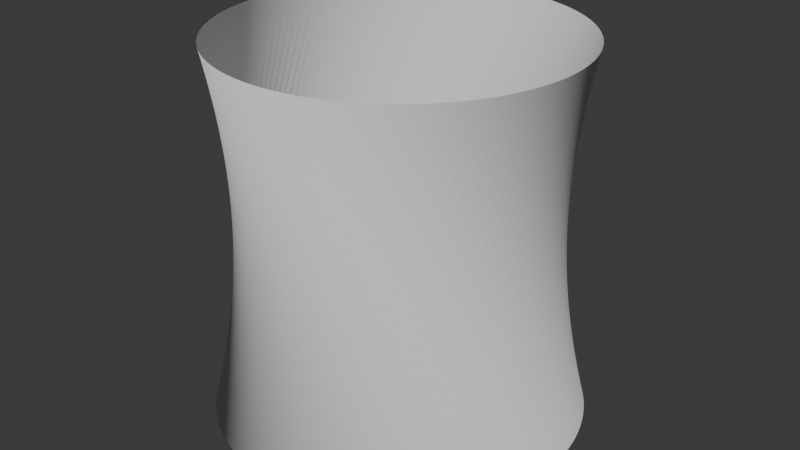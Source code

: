 # Source: Teste.blend  (saved by Blender 4.4.32; exported with 4.5.12 LTS)
import bpy
from mathutils import Matrix  # noqa: F401  (used for matrix-valued properties, if any)

bpy.ops.wm.read_factory_settings(use_empty=True)
scene = bpy.context.scene
scene.name = 'Scene'

# ---- collections
col_collection = bpy.data.collections.new('Collection'); scene.collection.children.link(col_collection)

# ---- world
world_world = bpy.data.worlds.new('World'); scene.world = world_world
world_world.use_nodes = True; world_world.node_tree.nodes.clear()
_N = world_world.node_tree.nodes; _L = world_world.node_tree.links
n0 = _N.new('ShaderNodeOutputWorld'); n0.name = 'World Output'; n0.location = (300, 300)
n1 = _N.new('ShaderNodeBackground'); n1.name = 'Background'; n1.location = (10, 300)
n1.inputs[0].default_value = (0.05088, 0.05088, 0.05088, 1.0)
_L.new(n1.outputs[0], n0.inputs[0])
n0.is_active_output = True
world_world.color = (0.05088, 0.05088, 0.05088)
world_world.sun_shadow_jitter_overblur = 0.0

# ---- meshes
me_cylinder = bpy.data.meshes.new('Cylinder')
me_cylinder.from_pydata([(-0.6211, -0.7817, -1.0), (-0.6947, -0.7171, -1.0), (-0.7616, -0.6455, -1.0), (-0.8212, -0.5678, -1.0), (-0.8729, -0.4845, -1.0), (-0.9162, -0.3966, -1.0), (-0.9507, -0.3049, -1.0), (-0.976, -0.2103, -1.0), (-0.9919, -0.1136, -1.0), (-0.9983, -0.01581, -1.0), (-0.995, 0.08211, -1.0), (-0.9822, 0.1792, -1.0), (-0.9599, 0.2747, -1.0), (-0.9283, 0.3674, -1.0), (-0.8878, 0.4566, -1.0), (-0.8388, 0.5415, -1.0), (-0.7817, 0.6211, -1.0), (-0.7171, 0.6947, -1.0), (-0.6455, 0.7616, -1.0), (-0.5678, 0.8212, -1.0), (-0.4845, 0.8729, -1.0), (-0.3966, 0.9162, -1.0), (-0.3049, 0.9507, -1.0), (-0.2103, 0.976, -1.0), (-0.1136, 0.9919, -1.0), (-0.01581, 0.9983, -1.0), (0.08211, 0.995, -1.0), (0.1792, 0.9822, -1.0), (0.2747, 0.9599, -1.0), (0.3674, 0.9283, -1.0), (0.4566, 0.8878, -1.0), (0.5415, 0.8388, -1.0), (0.6211, 0.7817, -1.0), (0.6947, 0.7171, -1.0), (0.7616, 0.6455, -1.0), (0.8212, 0.5678, -1.0), (0.8729, 0.4845, -1.0), (0.9162, 0.3966, -1.0), (0.9507, 0.3049, -1.0), (0.976, 0.2103, -1.0), (0.9919, 0.1136, -1.0), (0.9983, 0.01581, -1.0), (0.995, -0.08211, -1.0), (0.9822, -0.1792, -1.0), (0.9599, -0.2747, -1.0), (0.9283, -0.3674, -1.0), (0.8878, -0.4566, -1.0), (0.8388, -0.5415, -1.0), (0.7817, -0.6211, -1.0), (0.7171, -0.6947, -1.0), (0.6455, -0.7616, -1.0), (0.5678, -0.8212, -1.0), (0.4845, -0.8729, -1.0), (0.3966, -0.9162, -1.0), (0.3049, -0.9507, -1.0), (0.2103, -0.976, -1.0), (0.1136, -0.9919, -1.0), (0.01581, -0.9983, -1.0), (-0.08211, -0.995, -1.0), (-0.1792, -0.9822, -1.0), (-0.2747, -0.9599, -1.0), (-0.3674, -0.9283, -1.0), (-0.4566, -0.8878, -1.0), (-0.5415, -0.8388, -1.0), (-0.6587, -0.7503, -1.0), (-0.9295, 0.1283, 1.023), (-0.9125, 0.2188, 1.023), (-0.7291, -0.6821, -1.0), (-0.8867, 0.3072, 1.023), (-0.7924, -0.6074, -1.0), (-0.8523, 0.3926, 1.023), (-0.8481, -0.5268, -1.0), (-0.8097, 0.4743, 1.023), (-0.8957, -0.4411, -1.0), (-0.7593, 0.5513, 1.023), (-0.9346, -0.3512, -1.0), (-0.7016, 0.6231, 1.023), (-0.9645, -0.2579, -1.0), (-0.6372, 0.6889, 1.023), (-0.9851, -0.1621, -1.0), (-0.5666, 0.748, 1.023), (-0.9963, -0.06477, -1.0), (-0.4905, 0.7999, 1.023), (-0.9978, 0.03319, -1.0), (-0.4097, 0.8442, 1.023), (-0.9898, 0.1308, -1.0), (-0.325, 0.8803, 1.023), (-0.9722, 0.2272, -1.0), (-0.2372, 0.9079, 1.023), (-0.9452, 0.3214, -1.0), (-0.1471, 0.9268, 1.023), (-0.9092, 0.4125, -1.0), (-0.0555, 0.9367, 1.023), (-0.8644, 0.4997, -1.0), (0.03658, 0.9376, 1.023), (-0.8112, 0.582, -1.0), (0.1283, 0.9295, 1.023), (-0.7503, 0.6587, -1.0), (0.2188, 0.9125, 1.023), (-0.6821, 0.7291, -1.0), (0.3072, 0.8867, 1.023), (-0.6074, 0.7924, -1.0), (0.3926, 0.8523, 1.023), (-0.5268, 0.8481, -1.0), (0.4743, 0.8097, 1.023), (-0.4411, 0.8957, -1.0), (0.5513, 0.7593, 1.023), (-0.3512, 0.9346, -1.0), (0.6231, 0.7016, 1.023), (-0.2579, 0.9645, -1.0), (0.6889, 0.6372, 1.023), (-0.1621, 0.9851, -1.0), (0.748, 0.5666, 1.023), (-0.06477, 0.9963, -1.0), (0.7999, 0.4905, 1.023), (0.03319, 0.9978, -1.0), (0.8442, 0.4097, 1.023), (0.1308, 0.9898, -1.0), (0.8803, 0.325, 1.023), (0.2272, 0.9722, -1.0), (0.9079, 0.2372, 1.023), (0.3214, 0.9452, -1.0), (0.9268, 0.1471, 1.023), (0.4125, 0.9092, -1.0), (0.9367, 0.0555, 1.023), (0.4997, 0.8644, -1.0), (0.9376, -0.03658, 1.023), (0.582, 0.8112, -1.0), (0.9295, -0.1283, 1.023), (0.6587, 0.7503, -1.0), (0.9125, -0.2188, 1.023), (0.7291, 0.6821, -1.0), (0.8867, -0.3072, 1.023), (0.7924, 0.6074, -1.0), (0.8523, -0.3926, 1.023), (0.8481, 0.5268, -1.0), (0.8097, -0.4743, 1.023), (0.8957, 0.4411, -1.0), (0.7593, -0.5513, 1.023), (0.9346, 0.3512, -1.0), (0.7016, -0.6231, 1.023), (0.9645, 0.2579, -1.0), (0.6372, -0.6889, 1.023), (0.9851, 0.1621, -1.0), (0.5666, -0.748, 1.023), (0.9963, 0.06477, -1.0), (0.4905, -0.7999, 1.023), (0.9978, -0.03319, -1.0), (0.4097, -0.8442, 1.023), (0.9898, -0.1308, -1.0), (0.325, -0.8803, 1.023), (0.9722, -0.2272, -1.0), (0.2372, -0.9079, 1.023), (0.9452, -0.3214, -1.0), (0.1471, -0.9268, 1.023), (0.9092, -0.4125, -1.0), (0.0555, -0.9367, 1.023), (0.8644, -0.4997, -1.0), (-0.03658, -0.9376, 1.023), (0.8112, -0.582, -1.0), (-0.1283, -0.9295, 1.023), (0.7503, -0.6587, -1.0), (-0.2188, -0.9125, 1.023), (0.6821, -0.7291, -1.0), (-0.3072, -0.8867, 1.023), (0.6074, -0.7924, -1.0), (-0.3926, -0.8523, 1.023), (0.5268, -0.8481, -1.0), (-0.4743, -0.8097, 1.023), (0.4411, -0.8957, -1.0), (-0.5513, -0.7593, 1.023), (0.3512, -0.9346, -1.0), (-0.6231, -0.7016, 1.023), (0.2579, -0.9645, -1.0), (-0.6889, -0.6372, 1.023), (0.1621, -0.9851, -1.0), (-0.748, -0.5666, 1.023), (0.06477, -0.9963, -1.0), (-0.7999, -0.4905, 1.023), (-0.03319, -0.9978, -1.0), (-0.8442, -0.4097, 1.023), (-0.1308, -0.9898, -1.0), (-0.8803, -0.325, 1.023), (-0.2272, -0.9722, -1.0), (-0.9079, -0.2372, 1.023), (-0.3214, -0.9452, -1.0), (-0.9268, -0.1471, 1.023), (-0.4125, -0.9092, -1.0), (-0.9367, -0.0555, 1.023), (-0.4997, -0.8644, -1.0), (-0.9376, 0.03658, 1.023), (-0.582, -0.8112, -1.0), (-0.9221, 0.1738, 1.023), (-0.9007, 0.2633, 1.023), (-0.8705, 0.3503, 1.023), (-0.832, 0.434, 1.023), (-0.7854, 0.5134, 1.023), (-0.7313, 0.5879, 1.023), (-0.6702, 0.6568, 1.023), (-0.6026, 0.7193, 1.023), (-0.5292, 0.7749, 1.023), (-0.4507, 0.823, 1.023), (-0.3678, 0.8633, 1.023), (-0.2814, 0.8952, 1.023), (-0.1923, 0.9184, 1.023), (-0.1014, 0.9329, 1.023), (-0.009475, 0.9383, 1.023), (0.08254, 0.9347, 1.023), (0.1738, 0.9221, 1.023), (0.2633, 0.9007, 1.023), (0.3503, 0.8705, 1.023), (0.434, 0.832, 1.023), (0.5134, 0.7854, 1.023), (0.5879, 0.7313, 1.023), (0.6568, 0.6702, 1.023), (0.7193, 0.6026, 1.023), (0.7749, 0.5292, 1.023), (0.823, 0.4507, 1.023), (0.8633, 0.3678, 1.023), (0.8952, 0.2814, 1.023), (0.9184, 0.1923, 1.023), (0.9329, 0.1014, 1.023), (0.9383, 0.009475, 1.023), (0.9347, -0.08254, 1.023), (0.9221, -0.1738, 1.023), (0.9007, -0.2633, 1.023), (0.8705, -0.3503, 1.023), (0.832, -0.434, 1.023), (0.7854, -0.5134, 1.023), (0.7313, -0.5879, 1.023), (0.6702, -0.6568, 1.023), (0.6026, -0.7193, 1.023), (0.5292, -0.7749, 1.023), (0.4507, -0.823, 1.023), (0.3678, -0.8633, 1.023), (0.2814, -0.8952, 1.023), (0.1923, -0.9184, 1.023), (0.1014, -0.9329, 1.023), (0.009475, -0.9383, 1.023), (-0.08254, -0.9347, 1.023), (-0.1738, -0.9221, 1.023), (-0.2633, -0.9007, 1.023), (-0.3503, -0.8705, 1.023), (-0.434, -0.832, 1.023), (-0.5134, -0.7854, 1.023), (-0.5879, -0.7313, 1.023), (-0.6568, -0.6702, 1.023), (-0.7193, -0.6026, 1.023), (-0.7749, -0.5292, 1.023), (-0.823, -0.4507, 1.023), (-0.8633, -0.3678, 1.023), (-0.8952, -0.2814, 1.023), (-0.9184, -0.1923, 1.023), (-0.9329, -0.1014, 1.023), (-0.9383, -0.009475, 1.023), (-0.9347, 0.08254, 1.023)], [], [(0, 65, 192, 64), (64, 192, 66, 1), (1, 66, 193, 67), (67, 193, 68, 2), (2, 68, 194, 69), (69, 194, 70, 3), (3, 70, 195, 71), (71, 195, 72, 4), (4, 72, 196, 73), (73, 196, 74, 5), (5, 74, 197, 75), (75, 197, 76, 6), (6, 76, 198, 77), (77, 198, 78, 7), (7, 78, 199, 79), (79, 199, 80, 8), (8, 80, 200, 81), (81, 200, 82, 9), (9, 82, 201, 83), (83, 201, 84, 10), (10, 84, 202, 85), (85, 202, 86, 11), (11, 86, 203, 87), (87, 203, 88, 12), (12, 88, 204, 89), (89, 204, 90, 13), (13, 90, 205, 91), (91, 205, 92, 14), (14, 92, 206, 93), (93, 206, 94, 15), (15, 94, 207, 95), (95, 207, 96, 16), (16, 96, 208, 97), (97, 208, 98, 17), (17, 98, 209, 99), (99, 209, 100, 18), (18, 100, 210, 101), (101, 210, 102, 19), (19, 102, 211, 103), (103, 211, 104, 20), (20, 104, 212, 105), (105, 212, 106, 21), (21, 106, 213, 107), (107, 213, 108, 22), (22, 108, 214, 109), (109, 214, 110, 23), (23, 110, 215, 111), (111, 215, 112, 24), (24, 112, 216, 113), (113, 216, 114, 25), (25, 114, 217, 115), (115, 217, 116, 26), (26, 116, 218, 117), (117, 218, 118, 27), (27, 118, 219, 119), (119, 219, 120, 28), (28, 120, 220, 121), (121, 220, 122, 29), (29, 122, 221, 123), (123, 221, 124, 30), (30, 124, 222, 125), (125, 222, 126, 31), (31, 126, 223, 127), (127, 223, 128, 32), (32, 128, 224, 129), (129, 224, 130, 33), (33, 130, 225, 131), (131, 225, 132, 34), (34, 132, 226, 133), (133, 226, 134, 35), (35, 134, 227, 135), (135, 227, 136, 36), (36, 136, 228, 137), (137, 228, 138, 37), (37, 138, 229, 139), (139, 229, 140, 38), (38, 140, 230, 141), (141, 230, 142, 39), (39, 142, 231, 143), (143, 231, 144, 40), (40, 144, 232, 145), (145, 232, 146, 41), (41, 146, 233, 147), (147, 233, 148, 42), (42, 148, 234, 149), (149, 234, 150, 43), (43, 150, 235, 151), (151, 235, 152, 44), (44, 152, 236, 153), (153, 236, 154, 45), (45, 154, 237, 155), (155, 237, 156, 46), (46, 156, 238, 157), (157, 238, 158, 47), (47, 158, 239, 159), (159, 239, 160, 48), (48, 160, 240, 161), (161, 240, 162, 49), (49, 162, 241, 163), (163, 241, 164, 50), (50, 164, 242, 165), (165, 242, 166, 51), (51, 166, 243, 167), (167, 243, 168, 52), (52, 168, 244, 169), (169, 244, 170, 53), (53, 170, 245, 171), (171, 245, 172, 54), (54, 172, 246, 173), (173, 246, 174, 55), (55, 174, 247, 175), (175, 247, 176, 56), (56, 176, 248, 177), (177, 248, 178, 57), (57, 178, 249, 179), (179, 249, 180, 58), (58, 180, 250, 181), (181, 250, 182, 59), (59, 182, 251, 183), (183, 251, 184, 60), (60, 184, 252, 185), (185, 252, 186, 61), (61, 186, 253, 187), (187, 253, 188, 62), (62, 188, 254, 189), (189, 254, 190, 63), (63, 190, 255, 191), (191, 255, 65, 0)])
me_cylinder.polygons.foreach_set('use_smooth', [True] * 128)
_uv = me_cylinder.uv_layers.new(name='UVMap')
_uv.uv.foreach_set('vector', [1.0, 0.0, 1.0, 0.5, 0.9922, 0.5, 0.9922, 0.0, 0.9922, 0.0, 0.9922, 0.5, 0.9844, 0.5, 0.9844, 0.0, 0.9844, 0.0, 0.9844, 0.5, 0.9766, 0.5, 0.9766, 0.0, 0.9766, 0.0, 0.9766, 0.5, 0.9688, 0.5, 0.9688, 0.0, 0.9688, 0.0, 0.9688, 0.5, 0.9609, 0.5, 0.9609, 0.0, 0.9609, 0.0, 0.9609, 0.5, 0.9531, 0.5, 0.9531, 0.0, 0.9531, 0.0, 0.9531, 0.5, 0.9453, 0.5, 0.9453, 0.0, 0.9453, 0.0, 0.9453, 0.5, 0.9375, 0.5, 0.9375, 0.0, 0.9375, 0.0, 0.9375, 0.5, 0.9297, 0.5, 0.9297, 0.0, 0.9297, 0.0, 0.9297, 0.5, 0.9219, 0.5, 0.9219, 0.0, 0.9219, 0.0, 0.9219, 0.5, 0.9141, 0.5, 0.9141, 0.0, 0.9141, 0.0, 0.9141, 0.5, 0.9063, 0.5, 0.9062, 0.0, 0.9062, 0.0, 0.9063, 0.5, 0.8984, 0.5, 0.8984, 0.0, 0.8984, 0.0, 0.8984, 0.5, 0.8906, 0.5, 0.8906, 0.0, 0.8906, 0.0, 0.8906, 0.5, 0.8828, 0.5, 0.8828, 0.0, 0.8828, 0.0, 0.8828, 0.5, 0.875, 0.5, 0.875, 0.0, 0.875, 0.0, 0.875, 0.5, 0.8672, 0.5, 0.8672, 0.0, 0.8672, 0.0, 0.8672, 0.5, 0.8594, 0.5, 0.8594, 0.0, 0.8594, 0.0, 0.8594, 0.5, 0.8516, 0.5, 0.8516, 0.0, 0.8516, 0.0, 0.8516, 0.5, 0.8438, 0.5, 0.8438, 0.0, 0.8438, 0.0, 0.8438, 0.5, 0.8359, 0.5, 0.8359, 0.0, 0.8359, 0.0, 0.8359, 0.5, 0.8281, 0.5, 0.8281, 0.0, 0.8281, 0.0, 0.8281, 0.5, 0.8203, 0.5, 0.8203, 0.0, 0.8203, 0.0, 0.8203, 0.5, 0.8125, 0.5, 0.8125, 0.0, 0.8125, 0.0, 0.8125, 0.5, 0.8047, 0.5, 0.8047, 0.0, 0.8047, 0.0, 0.8047, 0.5, 0.7969, 0.5, 0.7969, 0.0, 0.7969, 0.0, 0.7969, 0.5, 0.7891, 0.5, 0.7891, 0.0, 0.7891, 0.0, 0.7891, 0.5, 0.7813, 0.5, 0.7812, 0.0, 0.7812, 0.0, 0.7813, 0.5, 0.7734, 0.5, 0.7734, 0.0, 0.7734, 0.0, 0.7734, 0.5, 0.7656, 0.5, 0.7656, 0.0, 0.7656, 0.0, 0.7656, 0.5, 0.7578, 0.5, 0.7578, 0.0, 0.7578, 0.0, 0.7578, 0.5, 0.75, 0.5, 0.75, 0.0, 0.75, 0.0, 0.75, 0.5, 0.7422, 0.5, 0.7422, 0.0, 0.7422, 0.0, 0.7422, 0.5, 0.7344, 0.5, 0.7344, 0.0, 0.7344, 0.0, 0.7344, 0.5, 0.7266, 0.5, 0.7266, 0.0, 0.7266, 0.0, 0.7266, 0.5, 0.7188, 0.5, 0.7188, 0.0, 0.7188, 0.0, 0.7188, 0.5, 0.7109, 0.5, 0.7109, 0.0, 0.7109, 0.0, 0.7109, 0.5, 0.7031, 0.5, 0.7031, 0.0, 0.7031, 0.0, 0.7031, 0.5, 0.6953, 0.5, 0.6953, 0.0, 0.6953, 0.0, 0.6953, 0.5, 0.6875, 0.5, 0.6875, 0.0, 0.6875, 0.0, 0.6875, 0.5, 0.6797, 0.5, 0.6797, 0.0, 0.6797, 0.0, 0.6797, 0.5, 0.6719, 0.5, 0.6719, 0.0, 0.6719, 0.0, 0.6719, 0.5, 0.6641, 0.5, 0.6641, 0.0, 0.6641, 0.0, 0.6641, 0.5, 0.6562, 0.5, 0.6562, 0.0, 0.6562, 0.0, 0.6562, 0.5, 0.6484, 0.5, 0.6484, 0.0, 0.6484, 0.0, 0.6484, 0.5, 0.6406, 0.5, 0.6406, 0.0, 0.6406, 0.0, 0.6406, 0.5, 0.6328, 0.5, 0.6328, 0.0, 0.6328, 0.0, 0.6328, 0.5, 0.625, 0.5, 0.625, 0.0, 0.625, 0.0, 0.625, 0.5, 0.6172, 0.5, 0.6172, 0.0, 0.6172, 0.0, 0.6172, 0.5, 0.6094, 0.5, 0.6094, 0.0, 0.6094, 0.0, 0.6094, 0.5, 0.6016, 0.5, 0.6016, 0.0, 0.6016, 0.0, 0.6016, 0.5, 0.5938, 0.5, 0.5938, 0.0, 0.5938, 0.0, 0.5938, 0.5, 0.5859, 0.5, 0.5859, 0.0, 0.5859, 0.0, 0.5859, 0.5, 0.5781, 0.5, 0.5781, 0.0, 0.5781, 0.0, 0.5781, 0.5, 0.5703, 0.5, 0.5703, 0.0, 0.5703, 0.0, 0.5703, 0.5, 0.5625, 0.5, 0.5625, 0.0, 0.5625, 0.0, 0.5625, 0.5, 0.5547, 0.5, 0.5547, 0.0, 0.5547, 0.0, 0.5547, 0.5, 0.5469, 0.5, 0.5469, 0.0, 0.5469, 0.0, 0.5469, 0.5, 0.5391, 0.5, 0.5391, 0.0, 0.5391, 0.0, 0.5391, 0.5, 0.5313, 0.5, 0.5312, 0.0, 0.5312, 0.0, 0.5313, 0.5, 0.5234, 0.5, 0.5234, 0.0, 0.5234, 0.0, 0.5234, 0.5, 0.5156, 0.5, 0.5156, 0.0, 0.5156, 0.0, 0.5156, 0.5, 0.5078, 0.5, 0.5078, 0.0, 0.5078, 0.0, 0.5078, 0.5, 0.5, 0.5, 0.5, 0.0, 0.5, 0.0, 0.5, 0.5, 0.4922, 0.5, 0.4922, 0.0, 0.4922, 0.0, 0.4922, 0.5, 0.4844, 0.5, 0.4844, 0.0, 0.4844, 0.0, 0.4844, 0.5, 0.4766, 0.5, 0.4766, 0.0, 0.4766, 0.0, 0.4766, 0.5, 0.4688, 0.5, 0.4688, 0.0, 0.4688, 0.0, 0.4688, 0.5, 0.4609, 0.5, 0.4609, 0.0, 0.4609, 0.0, 0.4609, 0.5, 0.4531, 0.5, 0.4531, 0.0, 0.4531, 0.0, 0.4531, 0.5, 0.4453, 0.5, 0.4453, 0.0, 0.4453, 0.0, 0.4453, 0.5, 0.4375, 0.5, 0.4375, 0.0, 0.4375, 0.0, 0.4375, 0.5, 0.4297, 0.5, 0.4297, 0.0, 0.4297, 0.0, 0.4297, 0.5, 0.4219, 0.5, 0.4219, 0.0, 0.4219, 0.0, 0.4219, 0.5, 0.4141, 0.5, 0.4141, 0.0, 0.4141, 0.0, 0.4141, 0.5, 0.4063, 0.5, 0.4062, 0.0, 0.4062, 0.0, 0.4063, 0.5, 0.3984, 0.5, 0.3984, 0.0, 0.3984, 0.0, 0.3984, 0.5, 0.3906, 0.5, 0.3906, 0.0, 0.3906, 0.0, 0.3906, 0.5, 0.3828, 0.5, 0.3828, 0.0, 0.3828, 0.0, 0.3828, 0.5, 0.375, 0.5, 0.375, 0.0, 0.375, 0.0, 0.375, 0.5, 0.3672, 0.5, 0.3672, 0.0, 0.3672, 0.0, 0.3672, 0.5, 0.3594, 0.5, 0.3594, 0.0, 0.3594, 0.0, 0.3594, 0.5, 0.3516, 0.5, 0.3516, 0.0, 0.3516, 0.0, 0.3516, 0.5, 0.3437, 0.5, 0.3438, 0.0, 0.3438, 0.0, 0.3437, 0.5, 0.3359, 0.5, 0.3359, 0.0, 0.3359, 0.0, 0.3359, 0.5, 0.3281, 0.5, 0.3281, 0.0, 0.3281, 0.0, 0.3281, 0.5, 0.3203, 0.5, 0.3203, 0.0, 0.3203, 0.0, 0.3203, 0.5, 0.3125, 0.5, 0.3125, 0.0, 0.3125, 0.0, 0.3125, 0.5, 0.3047, 0.5, 0.3047, 0.0, 0.3047, 0.0, 0.3047, 0.5, 0.2969, 0.5, 0.2969, 0.0, 0.2969, 0.0, 0.2969, 0.5, 0.2891, 0.5, 0.2891, 0.0, 0.2891, 0.0, 0.2891, 0.5, 0.2813, 0.5, 0.2812, 0.0, 0.2812, 0.0, 0.2813, 0.5, 0.2734, 0.5, 0.2734, 0.0, 0.2734, 0.0, 0.2734, 0.5, 0.2656, 0.5, 0.2656, 0.0, 0.2656, 0.0, 0.2656, 0.5, 0.2578, 0.5, 0.2578, 0.0, 0.2578, 0.0, 0.2578, 0.5, 0.25, 0.5, 0.25, 0.0, 0.25, 0.0, 0.25, 0.5, 0.2422, 0.5, 0.2422, 0.0, 0.2422, 0.0, 0.2422, 0.5, 0.2344, 0.5, 0.2344, 0.0, 0.2344, 0.0, 0.2344, 0.5, 0.2266, 0.5, 0.2266, 0.0, 0.2266, 0.0, 0.2266, 0.5, 0.2188, 0.5, 0.2188, 0.0, 0.2188, 0.0, 0.2188, 0.5, 0.2109, 0.5, 0.2109, 0.0, 0.2109, 0.0, 0.2109, 0.5, 0.2031, 0.5, 0.2031, 0.0, 0.2031, 0.0, 0.2031, 0.5, 0.1953, 0.5, 0.1953, 0.0, 0.1953, 0.0, 0.1953, 0.5, 0.1875, 0.5, 0.1875, 0.0, 0.1875, 0.0, 0.1875, 0.5, 0.1797, 0.5, 0.1797, 0.0, 0.1797, 0.0, 0.1797, 0.5, 0.1719, 0.5, 0.1719, 0.0, 0.1719, 0.0, 0.1719, 0.5, 0.1641, 0.5, 0.1641, 0.0, 0.1641, 0.0, 0.1641, 0.5, 0.1562, 0.5, 0.1562, 0.0, 0.1562, 0.0, 0.1562, 0.5, 0.1484, 0.5, 0.1484, 0.0, 0.1484, 0.0, 0.1484, 0.5, 0.1406, 0.5, 0.1406, 0.0, 0.1406, 0.0, 0.1406, 0.5, 0.1328, 0.5, 0.1328, 0.0, 0.1328, 0.0, 0.1328, 0.5, 0.125, 0.5, 0.125, 0.0, 0.125, 0.0, 0.125, 0.5, 0.1172, 0.5, 0.1172, 0.0, 0.1172, 0.0, 0.1172, 0.5, 0.1094, 0.5, 0.1094, 0.0, 0.1094, 0.0, 0.1094, 0.5, 0.1016, 0.5, 0.1016, 0.0, 0.1016, 0.0, 0.1016, 0.5, 0.09375, 0.5, 0.09375, 0.0, 0.09375, 0.0, 0.09375, 0.5, 0.08594, 0.5, 0.08594, 0.0, 0.08594, 0.0, 0.08594, 0.5, 0.07813, 0.5, 0.07812, 0.0, 0.07812, 0.0, 0.07813, 0.5, 0.07031, 0.5, 0.07031, 0.0, 0.07031, 0.0, 0.07031, 0.5, 0.0625, 0.5, 0.0625, 0.0, 0.0625, 0.0, 0.0625, 0.5, 0.05469, 0.5, 0.05469, 0.0, 0.05469, 0.0, 0.05469, 0.5, 0.04688, 0.5, 0.04688, 0.0, 0.04688, 0.0, 0.04688, 0.5, 0.03906, 0.5, 0.03906, 0.0, 0.03906, 0.0, 0.03906, 0.5, 0.03125, 0.5, 0.03125, 0.0, 0.03125, 0.0, 0.03125, 0.5, 0.02344, 0.5, 0.02344, 0.0, 0.02344, 0.0, 0.02344, 0.5, 0.01562, 0.5, 0.01562, 0.0, 0.01562, 0.0, 0.01562, 0.5, 0.007813, 0.5, 0.007813, 0.0, 0.007813, 0.0, 0.007813, 0.5, 0.0, 0.5, 0.0, 0.0])
me_cylinder.update()

# ---- objects
ob_cylinder = bpy.data.objects.new('Cylinder', me_cylinder)

# ---- transforms, parenting, visibility, modifiers, constraints
ob_cylinder.location = (0.0, 0.0, 1.02)

# ---- collection membership
col_collection.objects.link(ob_cylinder)

# ---- scene / render settings (as saved in the file)
scene.frame_start = 1; scene.frame_end = 250; scene.frame_set(1)
scene.render.engine = 'BLENDER_EEVEE_NEXT'
bpy.context.view_layer.update()

# ---- added for rendering (the .blend has no active camera and no usable light): camera, sun
cam_auto = bpy.data.cameras.new('AutoCamera')
cam_auto.lens = 50.0
cam_auto.sensor_width = 36.0
cam_auto.clip_end = 1000.0
ob_auto_camera = bpy.data.objects.new('AutoCamera', cam_auto)
scene.collection.objects.link(ob_auto_camera)
ob_auto_camera.location = (3.21386, -3.85663, 3.60318)
ob_auto_camera.rotation_euler = (1.09748, -7.21219e-08, 0.694738)
scene.camera = ob_auto_camera
light_auto_sun = bpy.data.lights.new('AutoSun', 'SUN')
light_auto_sun.energy = 3.0
light_auto_sun.angle = 0.0523599
ob_auto_sun = bpy.data.objects.new('AutoSun', light_auto_sun)
scene.collection.objects.link(ob_auto_sun)
ob_auto_sun.rotation_euler = (0.872665, 0.174533, 0.523599)
bpy.context.view_layer.update()
